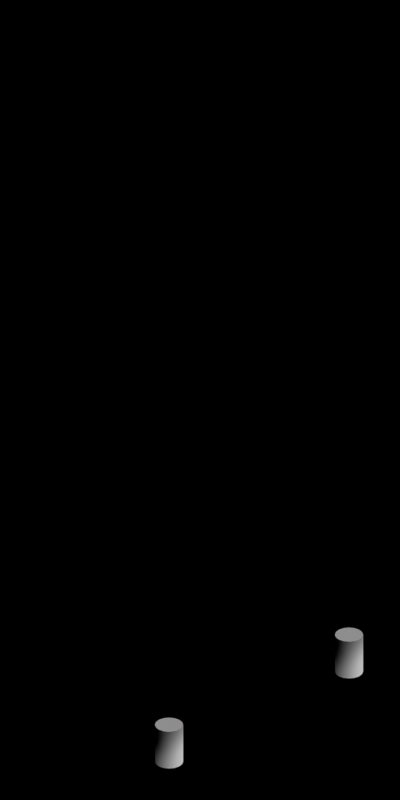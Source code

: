 # Source: bridge_supports_wood.blend  (saved by Blender 2.63.0; exported with 4.5.12 LTS)
import bpy
from mathutils import Matrix  # noqa: F401  (used for matrix-valued properties, if any)

bpy.ops.wm.read_factory_settings(use_empty=True)
scene = bpy.context.scene
scene.name = 'Scene'

# ---- collections
col_collection_1 = bpy.data.collections.new('Collection 1'); scene.collection.children.link(col_collection_1)
col_collection_2 = bpy.data.collections.new('Collection 2'); scene.collection.children.link(col_collection_2)

# ---- materials (node trees are filled in below, after node groups)
mat_wood_bark = bpy.data.materials.new('Wood_Bark')
mat_wood_fresh = bpy.data.materials.new('Wood_Fresh')

# ---- material node trees

# ---- world
world_world = bpy.data.worlds.new('World'); scene.world = world_world
world_world.color = (0.0, 0.0, 0.0)
world_world.use_sun_shadow = False
world_world.sun_shadow_jitter_overblur = 0.0
world_world.cycles.sampling_method = 'MANUAL'
world_world.cycles.sample_map_resolution = 256
world_world.light_settings.ao_factor = 0.5

# ---- cameras
cam_camera = bpy.data.cameras.new('Camera')
cam_camera.type = 'ORTHO'
cam_camera.clip_end = 100.0
cam_camera.lens = 35.0
cam_camera.sensor_width = 32.0
cam_camera.sensor_height = 18.0
cam_camera.ortho_scale = 5.656
cam_camera.dof.focus_distance = 0.0
cam_camera.dof.aperture_fstop = 128.0

# ---- lights
light_lamp = bpy.data.lights.new('Lamp', 'SUN')
light_lamp.transmission_factor = 0.0
light_lamp.cutoff_distance = 30.0
light_lamp.use_shadow = False
light_lamp.angle = 1.571
light_lamp.energy = 1.0
light_lamp.shadow_buffer_clip_start = 1.001
light_lamp.shadow_soft_size = 1.0
light_lamp.shadow_cascade_max_distance = 1000.0
light_lamp.cycles.use_multiple_importance_sampling = False
light_lamp_001 = bpy.data.lights.new('Lamp.001', 'SUN')
light_lamp_001.transmission_factor = 0.0
light_lamp_001.cutoff_distance = 30.0
light_lamp_001.angle = 1.571
light_lamp_001.energy = 1.0
light_lamp_001.shadow_buffer_clip_start = 1.001
light_lamp_001.shadow_soft_size = 1.0
light_lamp_001.shadow_cascade_max_distance = 1000.0
light_lamp_001.cycles.use_multiple_importance_sampling = False

# ---- meshes
me_cylinder_001 = bpy.data.meshes.new('Cylinder.001')
me_cylinder_001.from_pydata([(-4.284e-07, 0.8, -3.0), (-1.558e-07, 0.8, 9.537e-07), (0.3061, 0.7391, -3.0), (0.3061, 0.7391, 9.537e-07), (0.5657, 0.5657, -3.0), (0.5657, 0.5657, 9.537e-07), (0.7391, 0.3061, -3.0), (0.7391, 0.3061, 9.537e-07), (0.8, 2.606e-07, -3.0), (0.8, 7.252e-08, 9.537e-07), (0.7391, -0.3061, -3.0), (0.7391, -0.3061, 9.537e-07), (0.5657, -0.5657, -3.0), (0.5657, -0.5657, 9.537e-07), (0.3061, -0.7391, -3.0), (0.3061, -0.7391, 9.537e-07), (-3.076e-07, -0.8, -3.0), (-3.497e-08, -0.8, 9.537e-07), (-0.3061, -0.7391, -3.0), (-0.3061, -0.7391, 9.537e-07), (-0.5657, -0.5657, -3.0), (-0.5657, -0.5657, 9.537e-07), (-0.7391, -0.3061, -3.0), (-0.7391, -0.3061, 9.537e-07), (-0.8, 3.051e-07, -3.0), (-0.8, 1.17e-07, 9.537e-07), (-0.7391, 0.3061, -3.0), (-0.7391, 0.3061, 9.537e-07), (-0.5657, 0.5657, -3.0), (-0.5657, 0.5657, 9.537e-07), (-0.3061, 0.7391, -3.0), (-0.3061, 0.7391, 9.537e-07), (-3.894e-07, 1.0, -3.0), (-1.947e-07, 1.0, 9.537e-07), (0.3827, 0.9239, -3.0), (0.3827, 0.9239, 9.537e-07), (0.7071, 0.7071, -3.0), (0.7071, 0.7071, 9.537e-07), (0.9239, 0.3827, -3.0), (0.9239, 0.3827, 9.537e-07), (1.0, 2.25e-07, -3.0), (1.0, 9.065e-08, 9.537e-07), (0.9239, -0.3827, -3.0), (0.9239, -0.3827, 9.537e-07), (0.7071, -0.7071, -3.0), (0.7071, -0.7071, 9.537e-07), (0.3827, -0.9239, -3.0), (0.3827, -0.9239, 9.537e-07), (-2.384e-07, -1.0, -3.0), (-4.371e-08, -1.0, 9.537e-07), (-0.3827, -0.9239, -3.0), (-0.3827, -0.9239, 9.537e-07), (-0.7071, -0.7071, -3.0), (-0.7071, -0.7071, 9.537e-07), (-0.9239, -0.3827, -3.0), (-0.9239, -0.3827, 9.537e-07), (-1.0, 2.806e-07, -3.0), (-1.0, 1.463e-07, 9.537e-07), (-0.9239, 0.3827, -3.0), (-0.9239, 0.3827, 9.537e-07), (-0.7071, 0.7071, -3.0), (-0.7071, 0.7071, 9.537e-07), (-0.3827, 0.9239, -3.0), (-0.3827, 0.9239, 9.537e-07)], [], [(3, 5, 7, 9, 11, 13, 15, 17, 19, 21, 23, 25, 27, 29, 31, 1), (0, 30, 28, 26, 24, 22, 20, 18, 16, 14, 12, 10, 8, 6, 4, 2), (32, 33, 35, 34), (34, 35, 37, 36), (36, 37, 39, 38), (38, 39, 41, 40), (40, 41, 43, 42), (42, 43, 45, 44), (44, 45, 47, 46), (46, 47, 49, 48), (48, 49, 51, 50), (50, 51, 53, 52), (52, 53, 55, 54), (54, 55, 57, 56), (56, 57, 59, 58), (58, 59, 61, 60), (62, 63, 33, 32), (60, 61, 63, 62), (30, 0, 2, 4, 6, 8, 40, 38, 36, 34, 32, 62, 60, 58, 56, 24, 26, 28), (40, 8, 10, 12, 14, 16, 18, 20, 22, 24, 56, 54, 52, 50, 48, 46, 44, 42), (5, 3, 1, 31, 29, 27, 25, 57, 59, 61, 63, 33, 35, 37, 39, 41, 9, 7), (13, 11, 9, 41, 43, 45, 47, 49, 51, 53, 55, 57, 25, 23, 21, 19, 17, 15)])
me_cylinder_001.polygons.foreach_set('use_smooth', [0, 0, 1, 1, 1, 1, 1, 1, 1, 1, 1, 1, 1, 1, 1, 1, 1, 1, 0, 0, 0, 0])
me_cylinder_001.polygons.foreach_set('material_index', [1, 1, 0, 0, 0, 0, 0, 0, 0, 0, 0, 0, 0, 0, 0, 0, 0, 0, 0, 0, 0, 0])
me_cylinder_001.materials.append(mat_wood_bark)
me_cylinder_001.materials.append(mat_wood_fresh)
me_cylinder_001.use_remesh_preserve_volume = False
me_cylinder_001.use_remesh_preserve_attributes = False
me_cylinder_001.use_mirror_vertex_groups = False
me_cylinder_001.update()

# ---- objects
ob_rotationcontrol = bpy.data.objects.new('RotationControl', None)
ob_cameratarget = bpy.data.objects.new('CameraTarget', None)
ob_camera = bpy.data.objects.new('Camera', cam_camera)
ob_lamp = bpy.data.objects.new('Lamp', light_lamp)
ob_cylinder_000 = bpy.data.objects.new('Cylinder.000', me_cylinder_001)
ob_lamp_001 = bpy.data.objects.new('Lamp.001', light_lamp_001)
ob_cylinder_003 = bpy.data.objects.new('Cylinder.003', me_cylinder_001)

# ---- transforms, parenting, visibility, modifiers, constraints
ob_rotationcontrol.location = (0.0, 0.0, 0.0)
ob_rotationcontrol.rotation_euler = (-1.49e-08, 1.49e-08, -18.85)
ob_rotationcontrol.empty_image_offset = (0.0, 0.0)
ob_rotationcontrol.lineart.crease_threshold = 0.0
ob_cameratarget.parent = ob_rotationcontrol
ob_cameratarget.location = (0.0, 0.0, 2.451)
ob_cameratarget.empty_image_offset = (0.0, 0.0)
ob_cameratarget.lineart.crease_threshold = 0.0
ob_camera.parent = ob_cameratarget
ob_camera.location = (2.0, 2.0, 1.634)
ob_camera.rotation_euler = (1.109, 0.01082, 0.8149)
ob_camera.lock_rotations_4d = False
ob_camera.empty_display_type = 'ARROWS'
ob_camera.color = (0.0, 0.0, 0.0, 0.0)
ob_camera.display_type = 'WIRE'
ob_camera.lineart.crease_threshold = 0.0
_c = ob_camera.constraints.new('TRACK_TO'); _c.name = 'TrackTo'
_c.target = ob_cameratarget
ob_lamp.parent = ob_rotationcontrol
ob_lamp.location = (-1.0, 2.0, 0.8)
ob_lamp.lock_rotations_4d = False
ob_lamp.empty_display_type = 'ARROWS'
ob_lamp.color = (0.0, 0.0, 0.0, 0.0)
ob_lamp.lineart.crease_threshold = 0.0
_c = ob_lamp.constraints.new('TRACK_TO'); _c.name = 'TrackTo'
_c.target = ob_rotationcontrol
ob_cylinder_000.location = (0.9, 0.59, 0.4083)
ob_cylinder_000.rotation_euler = (-4.371e-08, 7.55e-08, 1.571)
ob_cylinder_000.scale = (0.1, 0.1, 0.1)
ob_cylinder_000.lineart.crease_threshold = 0.0
ob_lamp_001.parent = ob_rotationcontrol
ob_lamp_001.location = (-1.0, 2.0, 2.0)
ob_lamp_001.lock_rotations_4d = False
ob_lamp_001.empty_display_type = 'ARROWS'
ob_lamp_001.color = (0.0, 0.0, 0.0, 0.0)
ob_lamp_001.lineart.crease_threshold = 0.0
_c = ob_lamp_001.constraints.new('TRACK_TO'); _c.name = 'TrackTo'
_c.target = ob_rotationcontrol
ob_cylinder_003.location = (-0.9, 0.59, 0.4083)
ob_cylinder_003.rotation_euler = (-4.371e-08, 7.55e-08, 1.571)
ob_cylinder_003.scale = (0.1, 0.1, 0.1)
ob_cylinder_003.lineart.crease_threshold = 0.0

# ---- collection membership
col_collection_1.objects.link(ob_rotationcontrol)
col_collection_1.objects.link(ob_cameratarget)
col_collection_1.objects.link(ob_camera)
col_collection_1.objects.link(ob_lamp)
col_collection_2.objects.link(ob_cylinder_000)
col_collection_2.objects.link(ob_lamp_001)
col_collection_2.objects.link(ob_cylinder_003)

# ---- scene / render settings (as saved in the file)
scene.camera = ob_camera
scene.frame_start = 1; scene.frame_end = 4; scene.frame_set(1)
scene.render.engine = 'BLENDER_EEVEE_NEXT'
scene.render.image_settings.compression = 90
scene.render.resolution_x = 256
scene.render.resolution_y = 512
scene.render.dither_intensity = 0.0
scene.render.bake_margin = 2
scene.render.bake_bias = 0.0
scene.cycles.use_denoising = False
scene.cycles.samples = 10
scene.cycles.sampling_pattern = 'TABULATED_SOBOL'
scene.cycles.light_sampling_threshold = 0.0
scene.cycles.use_adaptive_sampling = False
scene.cycles.use_light_tree = False
scene.cycles.blur_glossy = 0.0
scene.cycles.volume_bounces = 1
scene.cycles.pixel_filter_type = 'GAUSSIAN'
scene.cycles.sample_clamp_indirect = 0.0
scene.view_settings.view_transform = 'Standard'
bpy.context.view_layer.update()
